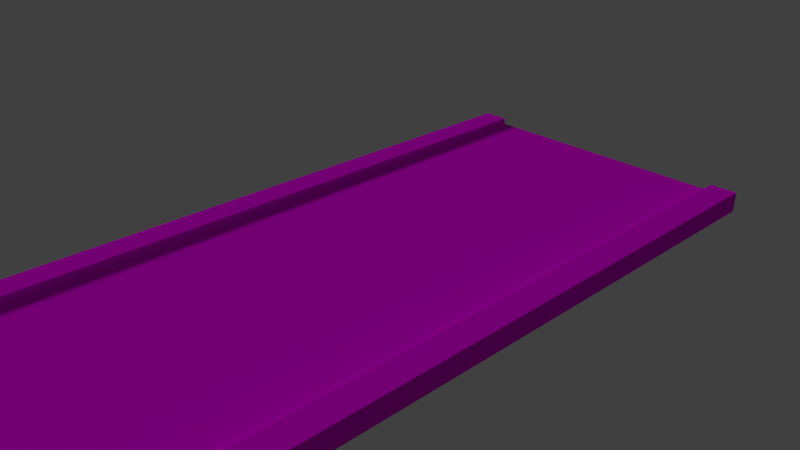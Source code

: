 # Source: lod0.blend  (saved by Blender 2.79.0; exported with 4.5.12 LTS)
import bpy
from mathutils import Matrix  # noqa: F401  (used for matrix-valued properties, if any)

bpy.ops.wm.read_factory_settings(use_empty=True)
scene = bpy.context.scene
scene.name = 'Scene'

# ---- collections
col_collection_1 = bpy.data.collections.new('Collection 1'); scene.collection.children.link(col_collection_1)

# ---- images (referenced by path relative to the original .blend; pixels are not part of the script)
import os
ASSET_DIR = os.environ.get("B2B_ASSET_DIR", "")  # directory of the original .blend (textures are referenced by path, not embedded)
HERE = os.path.dirname(os.path.abspath(__file__))  # packed textures are extracted next to this script under _unpacked/

def load_image(name, relpath, width, height, colorspace="sRGB"):
    """Load a texture the original file referenced (path relative to the .blend, or extracted next to this script)."""
    p = next((c for c in (os.path.join(HERE, relpath), os.path.join(ASSET_DIR, relpath)) if relpath and os.path.exists(c)), "")
    if p:
        img = bpy.data.images.load(p, check_existing=True)
        img.name = name
    else:  # same state as the original file: an image datablock whose file is absent (Cycles renders it pink)
        img = bpy.data.images.new(name, width, height)
        img.source = "FILE"
        img.filepath = "//" + (relpath or name)
    img.colorspace_settings.name = colorspace
    return img
img_texturescom_asphalt4_2x2_1k_normal_tif = load_image('TexturesCom_Asphalt4_2x2_1K_normal.tif', 'TexturesCom_Asphalt4_2x2_1K_normal.tif', 1024, 1024, 'sRGB')
img_texturescom_asphalt4_2x2_1k_albedo_tif = load_image('TexturesCom_Asphalt4_2x2_1K_albedo.tif', 'TexturesCom_Asphalt4_2x2_1K_albedo.tif', 1024, 1024, 'sRGB')
img_texturescom_pavement_slateblack_1k_normal_tif = load_image('TexturesCom_Pavement_SlateBlack_1K_normal.tif', 'TexturesCom_Pavement_SlateBlack_1K_normal.tif', 1024, 1024, 'sRGB')
img_texturescom_pavement_slateblack_1k_albedo_tif = load_image('TexturesCom_Pavement_SlateBlack_1K_albedo.tif', 'TexturesCom_Pavement_SlateBlack_1K_albedo.tif', 1024, 1024, 'sRGB')

# ---- materials (node trees are filled in below, after node groups)
mat_asphalt = bpy.data.materials.new('Asphalt')
mat_asphalt.alpha_threshold = 0.0
mat_asphalt.roughness = 0.5
mat_asphalt.line_color = (0.0, 0.0, 0.0, 1.0)
mat_pavement = bpy.data.materials.new('Pavement')
mat_pavement.alpha_threshold = 0.0
mat_pavement.roughness = 0.5
mat_pavement.line_color = (0.0, 0.0, 0.0, 1.0)

# ---- material node trees
mat_asphalt.use_nodes = True; mat_asphalt.node_tree.nodes.clear()
_N = mat_asphalt.node_tree.nodes; _L = mat_asphalt.node_tree.links
n0 = _N.new('ShaderNodeNormalMap'); n0.name = 'Normal Map'; n0.location = (107, 105)
n1 = _N.new('ShaderNodeTexImage'); n1.name = 'Image Texture'; n1.location = (-112, 164)
n1.width = 140
n1.image = img_texturescom_asphalt4_2x2_1k_normal_tif
n2 = _N.new('ShaderNodeTexImage'); n2.name = 'Image Texture.001'; n2.location = (-109, 470)
n2.width = 140
n2.image = img_texturescom_asphalt4_2x2_1k_albedo_tif
n3 = _N.new('ShaderNodeOutputMaterial'); n3.name = 'Material Output'; n3.location = (344, 175)
n4 = _N.new('ShaderNodeBsdfDiffuse'); n4.name = 'Diffuse BSDF'; n4.location = (99, 458)
n5 = _N.new('ShaderNodeDisplacement'); n5.name = 'Displacement'; n5.location = (0, 0)
n5.inputs[1].default_value = 0.0
n5.inputs[2].default_value = 0.1
_L.new(n1.outputs[0], n0.inputs[1])
_L.new(n2.outputs[0], n4.inputs[0])
_L.new(n4.outputs[0], n3.inputs[0])
_L.new(n0.outputs[0], n5.inputs[0])
_L.new(n5.outputs[0], n3.inputs[2])
n3.is_active_output = True
mat_pavement.use_nodes = True; mat_pavement.node_tree.nodes.clear()
_N = mat_pavement.node_tree.nodes; _L = mat_pavement.node_tree.links
n0 = _N.new('ShaderNodeNormalMap'); n0.name = 'Normal Map'; n0.location = (107, 105)
n1 = _N.new('ShaderNodeTexImage'); n1.name = 'Image Texture'; n1.location = (-112, 164)
n1.width = 140
n1.image = img_texturescom_pavement_slateblack_1k_normal_tif
n2 = _N.new('ShaderNodeTexImage'); n2.name = 'Image Texture.001'; n2.location = (-109, 470)
n2.width = 140
n2.image = img_texturescom_pavement_slateblack_1k_albedo_tif
n3 = _N.new('ShaderNodeOutputMaterial'); n3.name = 'Material Output'; n3.location = (589, 175)
n4 = _N.new('ShaderNodeBsdfDiffuse'); n4.name = 'Diffuse BSDF'; n4.location = (331, 442)
n5 = _N.new('ShaderNodeGamma'); n5.name = 'Gamma'; n5.location = (111, 460)
n5.inputs[1].default_value = 0.6
n6 = _N.new('ShaderNodeDisplacement'); n6.name = 'Displacement'; n6.location = (0, 0)
n6.inputs[1].default_value = 0.0
n6.inputs[2].default_value = 0.1
_L.new(n1.outputs[0], n0.inputs[1])
_L.new(n2.outputs[0], n5.inputs[0])
_L.new(n4.outputs[0], n3.inputs[0])
_L.new(n5.outputs[0], n4.inputs[0])
_L.new(n0.outputs[0], n6.inputs[0])
_L.new(n6.outputs[0], n3.inputs[2])
n3.is_active_output = True

# ---- world
world_world = bpy.data.worlds.new('World'); scene.world = world_world
world_world.color = (0.05088, 0.05088, 0.05088)
world_world.use_sun_shadow = False
world_world.sun_shadow_jitter_overblur = 0.0
world_world.cycles.sampling_method = 'MANUAL'

# ---- cameras
cam_camera = bpy.data.cameras.new('Camera')
cam_camera.clip_end = 100.0
cam_camera.lens = 35.0
cam_camera.sensor_width = 32.0
cam_camera.sensor_height = 18.0
cam_camera.ortho_scale = 7.314
cam_camera.dof.focus_distance = 0.0

# ---- lights
light_lamp = bpy.data.lights.new('Lamp', 'SUN')
light_lamp.transmission_factor = 0.0
light_lamp.cutoff_distance = 30.0
light_lamp.angle = 0.1993
light_lamp.energy = 1.0
light_lamp.shadow_buffer_clip_start = 1.001
light_lamp.shadow_soft_size = 0.1
light_lamp.shadow_cascade_max_distance = 1000.0

# ---- meshes
me_cube_001 = bpy.data.meshes.new('Cube.001')
me_cube_001.from_pydata([(-2.0, -5.0, 2.235e-08), (-2.0, -5.0, -0.2), (-2.0, 5.0, 2.235e-08), (-2.0, 5.0, -0.2), (2.0, -5.0, 2.235e-08), (2.0, -5.0, -0.2), (2.0, 5.0, 2.235e-08), (2.0, 5.0, -0.2), (-2.4, 5.0, 2.235e-08), (-2.4, -5.0, 2.235e-08), (-2.4, -5.0, -0.2), (-2.4, 5.0, -0.2), (2.4, 5.0, -0.2), (2.4, 5.0, 2.235e-08), (2.4, -5.0, 2.235e-08), (2.4, -5.0, -0.2), (-2.0, -5.0, 0.1), (-2.0, 5.0, 0.1), (2.0, -5.0, 0.1), (2.0, 5.0, 0.1), (-2.4, 5.0, 0.1), (-2.4, -5.0, 0.1), (2.4, 5.0, 0.1), (2.4, -5.0, 0.1), (-2.0, 4.375, 2.235e-08), (-2.0, 3.75, 2.235e-08), (-2.0, 3.125, 2.235e-08), (-2.0, 2.5, 2.235e-08), (-2.0, 1.875, 2.235e-08), (-2.0, 1.25, 2.235e-08), (-2.0, 0.625, 2.235e-08), (-2.0, 0.0, 2.235e-08), (-2.0, -0.625, 2.235e-08), (-2.0, -1.25, 2.235e-08), (-2.0, -1.875, 2.235e-08), (-2.0, -2.5, 2.235e-08), (-2.0, -3.125, 2.235e-08), (-2.0, -3.75, 2.235e-08), (-2.0, -4.375, 2.235e-08), (-2.0, -4.375, -0.2), (-2.0, -3.75, -0.2), (-2.0, -3.125, -0.2), (-2.0, -2.5, -0.2), (-2.0, -1.875, -0.2), (-2.0, -1.25, -0.2), (-2.0, -0.625, -0.2), (-2.0, 0.0, -0.2), (-2.0, 0.625, -0.2), (-2.0, 1.25, -0.2), (-2.0, 1.875, -0.2), (-2.0, 2.5, -0.2), (-2.0, 3.125, -0.2), (-2.0, 3.75, -0.2), (-2.0, 4.375, -0.2), (2.0, -4.375, 2.235e-08), (2.0, -3.75, 2.235e-08), (2.0, -3.125, 2.235e-08), (2.0, -2.5, 2.235e-08), (2.0, -1.875, 2.235e-08), (2.0, -1.25, 2.235e-08), (2.0, -0.625, 2.235e-08), (2.0, 0.0, 2.235e-08), (2.0, 0.625, 2.235e-08), (2.0, 1.25, 2.235e-08), (2.0, 1.875, 2.235e-08), (2.0, 2.5, 2.235e-08), (2.0, 3.125, 2.235e-08), (2.0, 3.75, 2.235e-08), (2.0, 4.375, 2.235e-08), (2.0, 4.375, -0.2), (2.0, 3.75, -0.2), (2.0, 3.125, -0.2), (2.0, 2.5, -0.2), (2.0, 1.875, -0.2), (2.0, 1.25, -0.2), (2.0, 0.625, -0.2), (2.0, 0.0, -0.2), (2.0, -0.625, -0.2), (2.0, -1.25, -0.2), (2.0, -1.875, -0.2), (2.0, -2.5, -0.2), (2.0, -3.125, -0.2), (2.0, -3.75, -0.2), (2.0, -4.375, -0.2), (-2.4, 4.375, 2.235e-08), (-2.4, 3.75, 2.235e-08), (-2.4, 3.125, 2.235e-08), (-2.4, 2.5, 2.235e-08), (-2.4, 1.875, 2.235e-08), (-2.4, 1.25, 2.235e-08), (-2.4, 0.625, 2.235e-08), (-2.4, 0.0, 2.235e-08), (-2.4, -0.625, 2.235e-08), (-2.4, -1.25, 2.235e-08), (-2.4, -1.875, 2.235e-08), (-2.4, -2.5, 2.235e-08), (-2.4, -3.125, 2.235e-08), (-2.4, -3.75, 2.235e-08), (-2.4, -4.375, 2.235e-08), (-2.4, -4.375, -0.2), (-2.4, -3.75, -0.2), (-2.4, -3.125, -0.2), (-2.4, -2.5, -0.2), (-2.4, -1.875, -0.2), (-2.4, -1.25, -0.2), (-2.4, -0.625, -0.2), (-2.4, 0.0, -0.2), (-2.4, 0.625, -0.2), (-2.4, 1.25, -0.2), (-2.4, 1.875, -0.2), (-2.4, 2.5, -0.2), (-2.4, 3.125, -0.2), (-2.4, 3.75, -0.2), (-2.4, 4.375, -0.2), (2.4, -4.375, 2.235e-08), (2.4, -3.75, 2.235e-08), (2.4, -3.125, 2.235e-08), (2.4, -2.5, 2.235e-08), (2.4, -1.875, 2.235e-08), (2.4, -1.25, 2.235e-08), (2.4, -0.625, 2.235e-08), (2.4, 0.0, 2.235e-08), (2.4, 0.625, 2.235e-08), (2.4, 1.25, 2.235e-08), (2.4, 1.875, 2.235e-08), (2.4, 2.5, 2.235e-08), (2.4, 3.125, 2.235e-08), (2.4, 3.75, 2.235e-08), (2.4, 4.375, 2.235e-08), (2.4, 4.375, -0.2), (2.4, 3.75, -0.2), (2.4, 3.125, -0.2), (2.4, 2.5, -0.2), (2.4, 1.875, -0.2), (2.4, 1.25, -0.2), (2.4, 0.625, -0.2), (2.4, 0.0, -0.2), (2.4, -0.625, -0.2), (2.4, -1.25, -0.2), (2.4, -1.875, -0.2), (2.4, -2.5, -0.2), (2.4, -3.125, -0.2), (2.4, -3.75, -0.2), (2.4, -4.375, -0.2), (-2.0, 4.375, 0.1), (-2.0, 3.75, 0.1), (-2.0, 3.125, 0.1), (-2.0, 2.5, 0.1), (-2.0, 1.875, 0.1), (-2.0, 1.25, 0.1), (-2.0, 0.625, 0.1), (-2.0, 0.0, 0.1), (-2.0, -0.625, 0.1), (-2.0, -1.25, 0.1), (-2.0, -1.875, 0.1), (-2.0, -2.5, 0.1), (-2.0, -3.125, 0.1), (-2.0, -3.75, 0.1), (-2.0, -4.375, 0.1), (2.0, -4.375, 0.1), (2.0, -3.75, 0.1), (2.0, -3.125, 0.1), (2.0, -2.5, 0.1), (2.0, -1.875, 0.1), (2.0, -1.25, 0.1), (2.0, -0.625, 0.1), (2.0, 0.0, 0.1), (2.0, 0.625, 0.1), (2.0, 1.25, 0.1), (2.0, 1.875, 0.1), (2.0, 2.5, 0.1), (2.0, 3.125, 0.1), (2.0, 3.75, 0.1), (2.0, 4.375, 0.1), (-2.4, 4.375, 0.1), (-2.4, 3.75, 0.1), (-2.4, 3.125, 0.1), (-2.4, 2.5, 0.1), (-2.4, 1.875, 0.1), (-2.4, 1.25, 0.1), (-2.4, 0.625, 0.1), (-2.4, 0.0, 0.1), (-2.4, -0.625, 0.1), (-2.4, -1.25, 0.1), (-2.4, -1.875, 0.1), (-2.4, -2.5, 0.1), (-2.4, -3.125, 0.1), (-2.4, -3.75, 0.1), (-2.4, -4.375, 0.1), (2.4, -4.375, 0.1), (2.4, -3.75, 0.1), (2.4, -3.125, 0.1), (2.4, -2.5, 0.1), (2.4, -1.875, 0.1), (2.4, -1.25, 0.1), (2.4, -0.625, 0.1), (2.4, 0.0, 0.1), (2.4, 0.625, 0.1), (2.4, 1.25, 0.1), (2.4, 1.875, 0.1), (2.4, 2.5, 0.1), (2.4, 3.125, 0.1), (2.4, 3.75, 0.1), (2.4, 4.375, 0.1)], [], [(0, 9, 10, 1), (2, 6, 7, 3), (83, 143, 15, 5), (4, 0, 1, 5), (38, 0, 4, 54), (83, 5, 1, 39), (84, 8, 11, 113), (53, 113, 11, 3), (3, 11, 8, 2), (114, 14, 15, 143), (6, 13, 12, 7), (5, 15, 14, 4), (54, 4, 18, 159), (158, 188, 21, 16), (173, 203, 22, 19), (24, 2, 17, 144), (114, 189, 23, 14), (84, 174, 20, 8), (2, 8, 20, 17), (6, 19, 22, 13), (14, 23, 18, 4), (0, 16, 21, 9), (9, 21, 188, 98), (98, 188, 187, 97), (97, 187, 186, 96), (96, 186, 185, 95), (95, 185, 184, 94), (94, 184, 183, 93), (93, 183, 182, 92), (92, 182, 181, 91), (91, 181, 180, 90), (90, 180, 179, 89), (89, 179, 178, 88), (88, 178, 177, 87), (87, 177, 176, 86), (86, 176, 175, 85), (85, 175, 174, 84), (13, 22, 203, 128), (128, 203, 202, 127), (127, 202, 201, 126), (126, 201, 200, 125), (125, 200, 199, 124), (124, 199, 198, 123), (123, 198, 197, 122), (122, 197, 196, 121), (121, 196, 195, 120), (120, 195, 194, 119), (119, 194, 193, 118), (118, 193, 192, 117), (117, 192, 191, 116), (116, 191, 190, 115), (115, 190, 189, 114), (0, 38, 158, 16), (38, 37, 157, 158), (37, 36, 156, 157), (36, 35, 155, 156), (35, 34, 154, 155), (34, 33, 153, 154), (33, 32, 152, 153), (32, 31, 151, 152), (31, 30, 150, 151), (30, 29, 149, 150), (29, 28, 148, 149), (28, 27, 147, 148), (27, 26, 146, 147), (26, 25, 145, 146), (25, 24, 144, 145), (18, 23, 189, 159), (159, 189, 190, 160), (160, 190, 191, 161), (161, 191, 192, 162), (162, 192, 193, 163), (163, 193, 194, 164), (164, 194, 195, 165), (165, 195, 196, 166), (166, 196, 197, 167), (167, 197, 198, 168), (168, 198, 199, 169), (169, 199, 200, 170), (170, 200, 201, 171), (171, 201, 202, 172), (172, 202, 203, 173), (17, 20, 174, 144), (144, 174, 175, 145), (145, 175, 176, 146), (146, 176, 177, 147), (147, 177, 178, 148), (148, 178, 179, 149), (149, 179, 180, 150), (150, 180, 181, 151), (151, 181, 182, 152), (152, 182, 183, 153), (153, 183, 184, 154), (154, 184, 185, 155), (155, 185, 186, 156), (156, 186, 187, 157), (157, 187, 188, 158), (6, 68, 173, 19), (68, 67, 172, 173), (67, 66, 171, 172), (66, 65, 170, 171), (65, 64, 169, 170), (64, 63, 168, 169), (63, 62, 167, 168), (62, 61, 166, 167), (61, 60, 165, 166), (60, 59, 164, 165), (59, 58, 163, 164), (58, 57, 162, 163), (57, 56, 161, 162), (56, 55, 160, 161), (55, 54, 159, 160), (13, 128, 129, 12), (128, 127, 130, 129), (127, 126, 131, 130), (126, 125, 132, 131), (125, 124, 133, 132), (124, 123, 134, 133), (123, 122, 135, 134), (122, 121, 136, 135), (121, 120, 137, 136), (120, 119, 138, 137), (119, 118, 139, 138), (118, 117, 140, 139), (117, 116, 141, 140), (116, 115, 142, 141), (115, 114, 143, 142), (1, 10, 99, 39), (39, 99, 100, 40), (40, 100, 101, 41), (41, 101, 102, 42), (42, 102, 103, 43), (43, 103, 104, 44), (44, 104, 105, 45), (45, 105, 106, 46), (46, 106, 107, 47), (47, 107, 108, 48), (48, 108, 109, 49), (49, 109, 110, 50), (50, 110, 111, 51), (51, 111, 112, 52), (52, 112, 113, 53), (9, 98, 99, 10), (98, 97, 100, 99), (97, 96, 101, 100), (96, 95, 102, 101), (95, 94, 103, 102), (94, 93, 104, 103), (93, 92, 105, 104), (92, 91, 106, 105), (91, 90, 107, 106), (90, 89, 108, 107), (89, 88, 109, 108), (88, 87, 110, 109), (87, 86, 111, 110), (86, 85, 112, 111), (85, 84, 113, 112), (7, 69, 53, 3), (69, 70, 52, 53), (70, 71, 51, 52), (71, 72, 50, 51), (72, 73, 49, 50), (73, 74, 48, 49), (74, 75, 47, 48), (75, 76, 46, 47), (76, 77, 45, 46), (77, 78, 44, 45), (78, 79, 43, 44), (79, 80, 42, 43), (80, 81, 41, 42), (81, 82, 40, 41), (82, 83, 39, 40), (2, 24, 68, 6), (24, 25, 67, 68), (25, 26, 66, 67), (26, 27, 65, 66), (27, 28, 64, 65), (28, 29, 63, 64), (29, 30, 62, 63), (30, 31, 61, 62), (31, 32, 60, 61), (32, 33, 59, 60), (33, 34, 58, 59), (34, 35, 57, 58), (35, 36, 56, 57), (36, 37, 55, 56), (37, 38, 54, 55), (7, 12, 129, 69), (69, 129, 130, 70), (70, 130, 131, 71), (71, 131, 132, 72), (72, 132, 133, 73), (73, 133, 134, 74), (74, 134, 135, 75), (75, 135, 136, 76), (76, 136, 137, 77), (77, 137, 138, 78), (78, 138, 139, 79), (79, 139, 140, 80), (80, 140, 141, 81), (81, 141, 142, 82), (82, 142, 143, 83)])
me_cube_001.polygons.foreach_set('material_index', [1, 0, 1, 0, 0, 0, 1, 1, 1, 1, 1, 1, 1, 1, 1, 1, 1, 1, 1, 1, 1, 1, 1, 1, 1, 1, 1, 1, 1, 1, 1, 1, 1, 1, 1, 1, 1, 1, 1, 1, 1, 1, 1, 1, 1, 1, 1, 1, 1, 1, 1, 1, 1, 1, 1, 1, 1, 1, 1, 1, 1, 1, 1, 1, 1, 1, 1, 1, 1, 1, 1, 1, 1, 1, 1, 1, 1, 1, 1, 1, 1, 1, 1, 1, 1, 1, 1, 1, 1, 1, 1, 1, 1, 1, 1, 1, 1, 1, 1, 1, 1, 1, 1, 1, 1, 1, 1, 1, 1, 1, 1, 1, 1, 1, 1, 1, 1, 1, 1, 1, 1, 1, 1, 1, 1, 1, 1, 1, 1, 1, 1, 1, 1, 1, 1, 1, 1, 1, 1, 1, 1, 1, 1, 1, 1, 1, 1, 1, 1, 1, 1, 1, 1, 1, 1, 1, 1, 0, 0, 0, 0, 0, 0, 0, 0, 0, 0, 0, 0, 0, 0, 0, 0, 0, 0, 0, 0, 0, 0, 0, 0, 0, 0, 0, 0, 0, 0, 1, 1, 1, 1, 1, 1, 1, 1, 1, 1, 1, 1, 1, 1, 1])
_uv = me_cube_001.uv_layers.new(name='UVMap')
_uv.uv.foreach_set('vector', [1.5, -0.3486, 1.5, -0.2819, 1.615, -0.2819, 1.615, -0.3486, -0.3749, 0.5006, 0.625, 0.5006, 0.625, 0.4217, -0.3749, 0.4217, -0.3748, 0.9034, -0.3748, 0.8367, -0.4997, 0.8367, -0.4997, 0.9034, 0.625, 2.5, -0.3749, 2.5, -0.3749, 2.578, 0.625, 2.578, -0.3749, 2.375, -0.3749, 2.5, 0.625, 2.5, 0.625, 2.375, 0.625, -1.453, 0.625, -1.578, -0.3749, -1.578, -0.3749, -1.453, -0.3748, -0.2819, -0.4997, -0.2819, -0.4997, -0.1642, -0.3748, -0.1642, -0.3748, -0.09754, -0.3748, -0.1642, -0.4997, -0.1642, -0.4997, -0.09754, -0.6148, -0.3486, -0.6148, -0.2819, -0.4997, -0.2819, -0.4997, -0.3486, -0.3748, 0.719, -0.4997, 0.719, -0.4997, 0.8367, -0.3748, 0.8367, 1.5, 0.6523, 1.5, 0.719, 1.615, 0.719, 1.615, 0.6523, -0.6148, 0.6523, -0.6148, 0.719, -0.4997, 0.719, -0.4997, 0.6523, -0.3726, 0.6054, -0.4974, 0.6052, -0.4997, 0.625, -0.3748, 0.625, 1.375, -0.3759, 1.375, -0.3093, 1.5, -0.3093, 1.5, -0.3759, 1.375, 0.625, 1.375, 0.6916, 1.5, 0.6916, 1.5, 0.625, -0.374, -0.391, -0.4989, -0.391, -0.4997, -0.3759, -0.3748, -0.3759, -0.3748, 0.719, -0.3748, 0.6916, -0.4997, 0.6916, -0.4997, 0.719, -0.3748, -0.2819, -0.3748, -0.3093, -0.4997, -0.3093, -0.4997, -0.2819, -0.5193, -0.3759, -0.5193, -0.3094, -0.4997, -0.3093, -0.4997, -0.3759, 1.52, 0.6247, 1.5, 0.625, 1.5, 0.6916, 1.52, 0.6921, -0.5197, 0.6916, -0.4997, 0.6916, -0.4997, 0.625, -0.5197, 0.6249, 1.52, -0.3759, 1.5, -0.3759, 1.5, -0.3093, 1.52, -0.3087, 1.5, -0.2819, 1.5, -0.3093, 1.375, -0.3093, 1.375, -0.2819, 1.375, -0.2819, 1.375, -0.3093, 1.25, -0.3093, 1.25, -0.2819, 1.25, -0.2819, 1.25, -0.3093, 1.125, -0.3093, 1.125, -0.2819, 1.125, -0.2819, 1.125, -0.3093, 0.9999, -0.3093, 0.9999, -0.2819, 0.9999, -0.2819, 0.9999, -0.3093, 0.8749, -0.3093, 0.8749, -0.2819, 0.8749, -0.2819, 0.8749, -0.3093, 0.7499, -0.3093, 0.7499, -0.2819, 0.7499, -0.2819, 0.7499, -0.3093, 0.625, -0.3093, 0.625, -0.2819, 0.625, -0.2819, 0.625, -0.3093, 0.5, -0.3093, 0.5, -0.2819, 0.5, -0.2819, 0.5, -0.3093, 0.375, -0.3093, 0.375, -0.2819, 0.375, -0.2819, 0.375, -0.3093, 0.2501, -0.3093, 0.2501, -0.2819, 0.2501, -0.2819, 0.2501, -0.3093, 0.1251, -0.3093, 0.1251, -0.2819, 0.1251, -0.2819, 0.1251, -0.3093, 0.0001355, -0.3093, 0.0001355, -0.2819, 0.0001355, -0.2819, 0.0001355, -0.3093, -0.1248, -0.3093, -0.1248, -0.2819, -0.1248, -0.2819, -0.1248, -0.3093, -0.2498, -0.3093, -0.2498, -0.2819, -0.2498, -0.2819, -0.2498, -0.3093, -0.3748, -0.3093, -0.3748, -0.2819, 1.5, 0.719, 1.5, 0.6916, 1.375, 0.6916, 1.375, 0.719, 1.375, 0.719, 1.375, 0.6916, 1.25, 0.6916, 1.25, 0.719, 1.25, 0.719, 1.25, 0.6916, 1.125, 0.6916, 1.125, 0.719, 1.125, 0.719, 1.125, 0.6916, 0.9999, 0.6916, 0.9999, 0.719, 0.9999, 0.719, 0.9999, 0.6916, 0.8749, 0.6916, 0.8749, 0.719, 0.8749, 0.719, 0.8749, 0.6916, 0.7499, 0.6916, 0.7499, 0.719, 0.7499, 0.719, 0.7499, 0.6916, 0.625, 0.6916, 0.625, 0.719, 0.625, 0.719, 0.625, 0.6916, 0.5, 0.6916, 0.5, 0.719, 0.5, 0.719, 0.5, 0.6916, 0.375, 0.6916, 0.375, 0.719, 0.375, 0.719, 0.375, 0.6916, 0.2501, 0.6916, 0.2501, 0.719, 0.2501, 0.719, 0.2501, 0.6916, 0.1251, 0.6916, 0.1251, 0.719, 0.1251, 0.719, 0.1251, 0.6916, 0.0001352, 0.6916, 0.0001352, 0.719, 0.0001352, 0.719, 0.0001352, 0.6916, -0.1248, 0.6916, -0.1248, 0.719, -0.1248, 0.719, -0.1248, 0.6916, -0.2498, 0.6916, -0.2498, 0.719, -0.2498, 0.719, -0.2498, 0.6916, -0.3748, 0.6916, -0.3748, 0.719, 1.5, -0.3902, 1.375, -0.3902, 1.375, -0.3759, 1.5, -0.3759, 1.375, -0.3902, 1.25, -0.3903, 1.25, -0.3759, 1.375, -0.3759, 1.25, -0.3903, 1.125, -0.3904, 1.125, -0.3759, 1.25, -0.3759, 1.125, -0.3904, 1.0, -0.3904, 0.9999, -0.3759, 1.125, -0.3759, 1.0, -0.3904, 0.8751, -0.3905, 0.8749, -0.3759, 0.9999, -0.3759, 0.8751, -0.3905, 0.7502, -0.3905, 0.7499, -0.3759, 0.8749, -0.3759, 0.7502, -0.3905, 0.6253, -0.3906, 0.625, -0.3759, 0.7499, -0.3759, 0.6253, -0.3906, 0.5004, -0.3906, 0.5, -0.3759, 0.625, -0.3759, 0.5004, -0.3906, 0.3755, -0.3907, 0.375, -0.3759, 0.5, -0.3759, 0.3755, -0.3907, 0.2505, -0.3907, 0.2501, -0.3759, 0.375, -0.3759, 0.2505, -0.3907, 0.1256, -0.3908, 0.1251, -0.3759, 0.2501, -0.3759, 0.1256, -0.3908, 0.0007232, -0.3908, 0.0001352, -0.3759, 0.1251, -0.3759, 0.0007232, -0.3908, -0.1242, -0.3909, -0.1248, -0.3759, 0.0001352, -0.3759, -0.1242, -0.3909, -0.2491, -0.3909, -0.2498, -0.3759, -0.1248, -0.3759, -0.2491, -0.3909, -0.374, -0.391, -0.3748, -0.3759, -0.2498, -0.3759, -0.4997, 0.625, -0.4997, 0.6916, -0.3748, 0.6916, -0.3748, 0.625, -0.3748, 0.625, -0.3748, 0.6916, -0.2498, 0.6916, -0.2498, 0.625, -0.2498, 0.625, -0.2498, 0.6916, -0.1248, 0.6916, -0.1248, 0.625, -0.1248, 0.625, -0.1248, 0.6916, 0.0001352, 0.6916, 0.0001352, 0.625, 0.0001352, 0.625, 0.0001352, 0.6916, 0.1251, 0.6916, 0.1251, 0.625, 0.1251, 0.625, 0.1251, 0.6916, 0.2501, 0.6916, 0.2501, 0.625, 0.2501, 0.625, 0.2501, 0.6916, 0.375, 0.6916, 0.375, 0.625, 0.375, 0.625, 0.375, 0.6916, 0.5, 0.6916, 0.5, 0.625, 0.5, 0.625, 0.5, 0.6916, 0.625, 0.6916, 0.625, 0.625, 0.625, 0.625, 0.625, 0.6916, 0.7499, 0.6916, 0.7499, 0.625, 0.7499, 0.625, 0.7499, 0.6916, 0.8749, 0.6916, 0.8749, 0.625, 0.8749, 0.625, 0.8749, 0.6916, 0.9999, 0.6916, 0.9999, 0.625, 0.9999, 0.625, 0.9999, 0.6916, 1.125, 0.6916, 1.125, 0.625, 1.125, 0.625, 1.125, 0.6916, 1.25, 0.6916, 1.25, 0.625, 1.25, 0.625, 1.25, 0.6916, 1.375, 0.6916, 1.375, 0.625, -0.4997, -0.3759, -0.4997, -0.3093, -0.3748, -0.3093, -0.3748, -0.3759, -0.3748, -0.3759, -0.3748, -0.3093, -0.2498, -0.3093, -0.2498, -0.3759, -0.2498, -0.3759, -0.2498, -0.3093, -0.1248, -0.3093, -0.1248, -0.3759, -0.1248, -0.3759, -0.1248, -0.3093, 0.0001355, -0.3093, 0.0001352, -0.3759, 0.0001352, -0.3759, 0.0001355, -0.3093, 0.1251, -0.3093, 0.1251, -0.3759, 0.1251, -0.3759, 0.1251, -0.3093, 0.2501, -0.3093, 0.2501, -0.3759, 0.2501, -0.3759, 0.2501, -0.3093, 0.375, -0.3093, 0.375, -0.3759, 0.375, -0.3759, 0.375, -0.3093, 0.5, -0.3093, 0.5, -0.3759, 0.5, -0.3759, 0.5, -0.3093, 0.625, -0.3093, 0.625, -0.3759, 0.625, -0.3759, 0.625, -0.3093, 0.7499, -0.3093, 0.7499, -0.3759, 0.7499, -0.3759, 0.7499, -0.3093, 0.8749, -0.3093, 0.8749, -0.3759, 0.8749, -0.3759, 0.8749, -0.3093, 0.9999, -0.3093, 0.9999, -0.3759, 0.9999, -0.3759, 0.9999, -0.3093, 1.125, -0.3093, 1.125, -0.3759, 1.125, -0.3759, 1.125, -0.3093, 1.25, -0.3093, 1.25, -0.3759, 1.25, -0.3759, 1.25, -0.3093, 1.375, -0.3093, 1.375, -0.3759, 1.499, 0.6083, 1.375, 0.6081, 1.375, 0.625, 1.5, 0.625, 1.375, 0.6081, 1.25, 0.6079, 1.25, 0.625, 1.375, 0.625, 1.25, 0.6079, 1.125, 0.6077, 1.125, 0.625, 1.25, 0.625, 1.125, 0.6077, 1.0, 0.6075, 0.9999, 0.625, 1.125, 0.625, 1.0, 0.6075, 0.8753, 0.6073, 0.8749, 0.625, 0.9999, 0.625, 0.8753, 0.6073, 0.7506, 0.6071, 0.7499, 0.625, 0.8749, 0.625, 0.7506, 0.6071, 0.6258, 0.6069, 0.625, 0.625, 0.7499, 0.625, 0.6258, 0.6069, 0.501, 0.6067, 0.5, 0.625, 0.625, 0.625, 0.501, 0.6067, 0.3762, 0.6066, 0.375, 0.625, 0.5, 0.625, 0.3762, 0.6066, 0.2514, 0.6064, 0.2501, 0.625, 0.375, 0.625, 0.2514, 0.6064, 0.1266, 0.6062, 0.1251, 0.625, 0.2501, 0.625, 0.1266, 0.6062, 0.001809, 0.606, 0.0001352, 0.625, 0.1251, 0.625, 0.001809, 0.606, -0.123, 0.6058, -0.1248, 0.625, 0.0001352, 0.625, -0.123, 0.6058, -0.2478, 0.6056, -0.2498, 0.625, -0.1248, 0.625, -0.2478, 0.6056, -0.3726, 0.6054, -0.3748, 0.625, -0.2498, 0.625, 1.5, 0.719, 1.375, 0.719, 1.375, 0.8367, 1.5, 0.8367, 1.375, 0.719, 1.25, 0.719, 1.25, 0.8367, 1.375, 0.8367, 1.25, 0.719, 1.125, 0.719, 1.125, 0.8367, 1.25, 0.8367, 1.125, 0.719, 0.9999, 0.719, 0.9999, 0.8367, 1.125, 0.8367, 0.9999, 0.719, 0.8749, 0.719, 0.8749, 0.8367, 0.9999, 0.8367, 0.8749, 0.719, 0.7499, 0.719, 0.7499, 0.8367, 0.8749, 0.8367, 0.7499, 0.719, 0.625, 0.719, 0.625, 0.8367, 0.7499, 0.8367, 0.625, 0.719, 0.5, 0.719, 0.5, 0.8367, 0.625, 0.8367, 0.5, 0.719, 0.375, 0.719, 0.375, 0.8367, 0.5, 0.8367, 0.375, 0.719, 0.2501, 0.719, 0.2501, 0.8367, 0.375, 0.8367, 0.2501, 0.719, 0.1251, 0.719, 0.1251, 0.8367, 0.2501, 0.8367, 0.1251, 0.719, 0.0001352, 0.719, 0.000136, 0.8367, 0.1251, 0.8367, 0.0001352, 0.719, -0.1248, 0.719, -0.1248, 0.8367, 0.000136, 0.8367, -0.1248, 0.719, -0.2498, 0.719, -0.2498, 0.8367, -0.1248, 0.8367, -0.2498, 0.719, -0.3748, 0.719, -0.3748, 0.8367, -0.2498, 0.8367, 1.5, -0.09754, 1.5, -0.1642, 1.375, -0.1642, 1.375, -0.09754, 1.375, -0.09754, 1.375, -0.1642, 1.25, -0.1642, 1.25, -0.09754, 1.25, -0.09754, 1.25, -0.1642, 1.125, -0.1642, 1.125, -0.09754, 1.125, -0.09754, 1.125, -0.1642, 0.9999, -0.1642, 0.9999, -0.09754, 0.9999, -0.09754, 0.9999, -0.1642, 0.8749, -0.1642, 0.8749, -0.09754, 0.8749, -0.09754, 0.8749, -0.1642, 0.7499, -0.1642, 0.7499, -0.09754, 0.7499, -0.09754, 0.7499, -0.1642, 0.625, -0.1642, 0.625, -0.09754, 0.625, -0.09754, 0.625, -0.1642, 0.5, -0.1642, 0.5, -0.09754, 0.5, -0.09754, 0.5, -0.1642, 0.375, -0.1642, 0.375, -0.09754, 0.375, -0.09754, 0.375, -0.1642, 0.2501, -0.1642, 0.2501, -0.09754, 0.2501, -0.09754, 0.2501, -0.1642, 0.1251, -0.1642, 0.1251, -0.09754, 0.1251, -0.09754, 0.1251, -0.1642, 0.0001356, -0.1642, 0.0001355, -0.09754, 0.0001355, -0.09754, 0.0001356, -0.1642, -0.1248, -0.1642, -0.1248, -0.09754, -0.1248, -0.09754, -0.1248, -0.1642, -0.2498, -0.1642, -0.2498, -0.09754, -0.2498, -0.09754, -0.2498, -0.1642, -0.3748, -0.1642, -0.3748, -0.09754, 1.5, -0.2819, 1.375, -0.2819, 1.375, -0.1642, 1.5, -0.1642, 1.375, -0.2819, 1.25, -0.2819, 1.25, -0.1642, 1.375, -0.1642, 1.25, -0.2819, 1.125, -0.2819, 1.125, -0.1642, 1.25, -0.1642, 1.125, -0.2819, 0.9999, -0.2819, 0.9999, -0.1642, 1.125, -0.1642, 0.9999, -0.2819, 0.8749, -0.2819, 0.8749, -0.1642, 0.9999, -0.1642, 0.8749, -0.2819, 0.7499, -0.2819, 0.7499, -0.1642, 0.8749, -0.1642, 0.7499, -0.2819, 0.625, -0.2819, 0.625, -0.1642, 0.7499, -0.1642, 0.625, -0.2819, 0.5, -0.2819, 0.5, -0.1642, 0.625, -0.1642, 0.5, -0.2819, 0.375, -0.2819, 0.375, -0.1642, 0.5, -0.1642, 0.375, -0.2819, 0.2501, -0.2819, 0.2501, -0.1642, 0.375, -0.1642, 0.2501, -0.2819, 0.1251, -0.2819, 0.1251, -0.1642, 0.2501, -0.1642, 0.1251, -0.2819, 0.0001355, -0.2819, 0.0001356, -0.1642, 0.1251, -0.1642, 0.0001355, -0.2819, -0.1248, -0.2819, -0.1248, -0.1642, 0.0001356, -0.1642, -0.1248, -0.2819, -0.2498, -0.2819, -0.2498, -0.1642, -0.1248, -0.1642, -0.2498, -0.2819, -0.3748, -0.2819, -0.3748, -0.1642, -0.2498, -0.1642, 0.625, 0.4217, 0.625, 0.2967, -0.3749, 0.2967, -0.3749, 0.4217, 0.625, 0.2967, 0.625, 0.1717, -0.3749, 0.1717, -0.3749, 0.2967, 0.625, 0.1717, 0.625, 0.04671, -0.3749, 0.04671, -0.3749, 0.1717, 0.625, 0.04671, 0.625, -0.07827, -0.3749, -0.07827, -0.3749, 0.04671, 0.625, -0.07827, 0.625, -0.2033, -0.3749, -0.2033, -0.3749, -0.07827, 0.625, -0.2033, 0.625, -0.3282, -0.3749, -0.3282, -0.3749, -0.2033, 0.625, -0.3282, 0.625, -0.4532, -0.3749, -0.4532, -0.3749, -0.3282, 0.625, -0.4532, 0.625, -0.5782, -0.3749, -0.5782, -0.3749, -0.4532, 0.625, -0.5782, 0.625, -0.7032, -0.3749, -0.7032, -0.3749, -0.5782, 0.625, -0.7032, 0.625, -0.8282, -0.3749, -0.8282, -0.3749, -0.7032, 0.625, -0.8282, 0.625, -0.9532, -0.3749, -0.9532, -0.3749, -0.8282, 0.625, -0.9532, 0.625, -1.078, -0.3749, -1.078, -0.3749, -0.9532, 0.625, -1.078, 0.625, -1.203, -0.3749, -1.203, -0.3749, -1.078, 0.625, -1.203, 0.625, -1.328, -0.3749, -1.328, -0.3749, -1.203, 0.625, -1.328, 0.625, -1.453, -0.3749, -1.453, -0.3749, -1.328, -0.3749, 0.5006, -0.3749, 0.6256, 0.625, 0.6256, 0.625, 0.5006, -0.3749, 0.6256, -0.3749, 0.7506, 0.625, 0.7506, 0.625, 0.6256, -0.3749, 0.7506, -0.3749, 0.8756, 0.625, 0.8756, 0.625, 0.7506, -0.3749, 0.8756, -0.3749, 1.001, 0.625, 1.001, 0.625, 0.8756, -0.3749, 1.001, -0.3749, 1.126, 0.625, 1.126, 0.625, 1.001, -0.3749, 1.126, -0.3749, 1.251, 0.625, 1.251, 0.625, 1.126, -0.3749, 1.251, -0.3749, 1.376, 0.625, 1.376, 0.625, 1.251, -0.3749, 1.376, -0.3749, 1.5, 0.625, 1.5, 0.625, 1.376, -0.3749, 1.5, -0.3749, 1.625, 0.625, 1.625, 0.625, 1.5, -0.3749, 1.625, -0.3749, 1.75, 0.625, 1.75, 0.625, 1.625, -0.3749, 1.75, -0.3749, 1.875, 0.625, 1.875, 0.625, 1.75, -0.3749, 1.875, -0.3749, 2.0, 0.625, 2.0, 0.625, 1.875, -0.3749, 2.0, -0.3749, 2.125, 0.625, 2.125, 0.625, 2.0, -0.3749, 2.125, -0.3749, 2.25, 0.625, 2.25, 0.625, 2.125, -0.3749, 2.25, -0.3749, 2.375, 0.625, 2.375, 0.625, 2.25, 1.5, 0.9034, 1.5, 0.8367, 1.375, 0.8367, 1.375, 0.9034, 1.375, 0.9034, 1.375, 0.8367, 1.25, 0.8367, 1.25, 0.9034, 1.25, 0.9034, 1.25, 0.8367, 1.125, 0.8367, 1.125, 0.9034, 1.125, 0.9034, 1.125, 0.8367, 0.9999, 0.8367, 0.9999, 0.9034, 0.9999, 0.9034, 0.9999, 0.8367, 0.8749, 0.8367, 0.8749, 0.9034, 0.8749, 0.9034, 0.8749, 0.8367, 0.7499, 0.8367, 0.7499, 0.9034, 0.7499, 0.9034, 0.7499, 0.8367, 0.625, 0.8367, 0.625, 0.9034, 0.625, 0.9034, 0.625, 0.8367, 0.5, 0.8367, 0.5, 0.9034, 0.5, 0.9034, 0.5, 0.8367, 0.375, 0.8367, 0.375, 0.9034, 0.375, 0.9034, 0.375, 0.8367, 0.2501, 0.8367, 0.2501, 0.9034, 0.2501, 0.9034, 0.2501, 0.8367, 0.1251, 0.8367, 0.1251, 0.9034, 0.1251, 0.9034, 0.1251, 0.8367, 0.000136, 0.8367, 0.0001361, 0.9034, 0.0001361, 0.9034, 0.000136, 0.8367, -0.1248, 0.8367, -0.1248, 0.9034, -0.1248, 0.9034, -0.1248, 0.8367, -0.2498, 0.8367, -0.2498, 0.9034, -0.2498, 0.9034, -0.2498, 0.8367, -0.3748, 0.8367, -0.3748, 0.9034])
me_cube_001.materials.append(mat_asphalt)
me_cube_001.materials.append(mat_pavement)
me_cube_001.use_remesh_preserve_volume = False
me_cube_001.use_remesh_preserve_attributes = False
me_cube_001.use_mirror_vertex_groups = False
me_cube_001.update()

# ---- objects
ob_cube_001 = bpy.data.objects.new('Cube.001', me_cube_001)
ob_lamp = bpy.data.objects.new('Lamp', light_lamp)
ob_camera = bpy.data.objects.new('Camera', cam_camera)

# ---- transforms, parenting, visibility, modifiers, constraints
ob_cube_001.location = (0.0, 0.0, 0.0)
ob_cube_001.lineart.crease_threshold = 0.0
ob_lamp.location = (4.076, 1.005, 5.904)
ob_lamp.rotation_euler = (0.9748, 0.8334, 4.347)
ob_lamp.lock_rotations_4d = False
ob_lamp.empty_display_type = 'ARROWS'
ob_lamp.color = (0.0, 0.0, 0.0, 0.0)
ob_lamp.lineart.crease_threshold = 0.0
ob_camera.location = (7.481, -6.508, 5.344)
ob_camera.rotation_euler = (1.109, 0.0, 0.8149)
ob_camera.lock_rotations_4d = False
ob_camera.empty_display_type = 'ARROWS'
ob_camera.color = (0.0, 0.0, 0.0, 0.0)
ob_camera.display_type = 'WIRE'
ob_camera.lineart.crease_threshold = 0.0

# ---- collection membership
col_collection_1.objects.link(ob_cube_001)
col_collection_1.objects.link(ob_lamp)
col_collection_1.objects.link(ob_camera)

# ---- scene / render settings (as saved in the file)
scene.camera = ob_camera
scene.frame_start = 1; scene.frame_end = 250; scene.frame_set(1)
scene.render.engine = 'CYCLES'
scene.render.resolution_percentage = 50
scene.render.dither_intensity = 0.0
scene.cycles.use_denoising = False
scene.cycles.samples = 128
scene.cycles.sampling_pattern = 'TABULATED_SOBOL'
scene.cycles.use_adaptive_sampling = False
scene.cycles.use_light_tree = False
scene.cycles.blur_glossy = 0.0
scene.cycles.sample_clamp_indirect = 0.0
scene.view_settings.view_transform = 'Standard'
bpy.context.view_layer.update()

